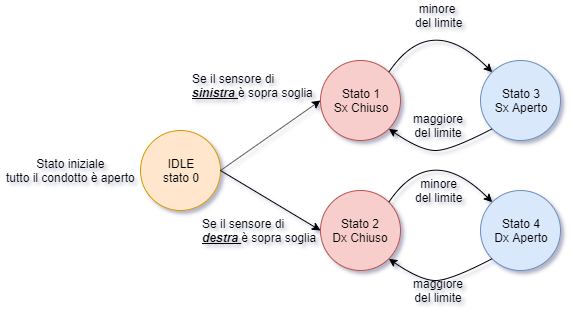

The diagram above was exported from draw.io. Its source (the exported page's mxGraphModel, read from the mxfile embedded in the PNG):
<mxGraphModel dx="852" dy="494" grid="1" gridSize="10" guides="1" tooltips="1" connect="1" arrows="1" fold="1" page="1" pageScale="1" pageWidth="827" pageHeight="1169" math="0" shadow="0">
  <root>
    <mxCell id="0" />
    <mxCell id="1" parent="0" />
    <mxCell id="uLpRO1X3Jd36_D7yBeKP-1" value="Stato 1&lt;br&gt;Sx Chiuso" style="ellipse;whiteSpace=wrap;html=1;aspect=fixed;fillColor=#f8cecc;strokeColor=#b85450;" parent="1" vertex="1">
      <mxGeometry x="320" y="110" width="80" height="80" as="geometry" />
    </mxCell>
    <mxCell id="uLpRO1X3Jd36_D7yBeKP-9" value="Stato 3&lt;br&gt;Sx Aperto" style="ellipse;whiteSpace=wrap;html=1;aspect=fixed;fillColor=#dae8fc;strokeColor=#6c8ebf;" parent="1" vertex="1">
      <mxGeometry x="480" y="110" width="80" height="80" as="geometry" />
    </mxCell>
    <mxCell id="uLpRO1X3Jd36_D7yBeKP-2" value="Stato 2&lt;br&gt;Dx Chiuso" style="ellipse;whiteSpace=wrap;html=1;aspect=fixed;fillColor=#f8cecc;strokeColor=#b85450;" parent="1" vertex="1">
      <mxGeometry x="320" y="240" width="80" height="80" as="geometry" />
    </mxCell>
    <mxCell id="uLpRO1X3Jd36_D7yBeKP-11" value="Stato 4&lt;br&gt;Dx Aperto" style="ellipse;whiteSpace=wrap;html=1;aspect=fixed;fillColor=#dae8fc;strokeColor=#6c8ebf;" parent="1" vertex="1">
      <mxGeometry x="480" y="240" width="80" height="80" as="geometry" />
    </mxCell>
    <mxCell id="uLpRO1X3Jd36_D7yBeKP-4" value="IDLE&lt;br&gt;stato 0" style="ellipse;whiteSpace=wrap;html=1;aspect=fixed;fillColor=#ffe6cc;strokeColor=#d79b00;" parent="1" vertex="1">
      <mxGeometry x="140" y="180" width="80" height="80" as="geometry" />
    </mxCell>
    <mxCell id="uLpRO1X3Jd36_D7yBeKP-13" value="" style="endArrow=classic;html=1;exitX=1;exitY=0.5;exitDx=0;exitDy=0;entryX=0;entryY=0.5;entryDx=0;entryDy=0;" parent="1" source="uLpRO1X3Jd36_D7yBeKP-4" target="uLpRO1X3Jd36_D7yBeKP-1" edge="1">
      <mxGeometry width="50" height="50" relative="1" as="geometry">
        <mxPoint x="220" y="180" as="sourcePoint" />
        <mxPoint x="270" y="130" as="targetPoint" />
      </mxGeometry>
    </mxCell>
    <mxCell id="uLpRO1X3Jd36_D7yBeKP-14" value="" style="endArrow=classic;html=1;exitX=1;exitY=0.5;exitDx=0;exitDy=0;entryX=0;entryY=0.5;entryDx=0;entryDy=0;" parent="1" source="uLpRO1X3Jd36_D7yBeKP-4" target="uLpRO1X3Jd36_D7yBeKP-2" edge="1">
      <mxGeometry width="50" height="50" relative="1" as="geometry">
        <mxPoint x="220" y="350" as="sourcePoint" />
        <mxPoint x="270" y="300" as="targetPoint" />
      </mxGeometry>
    </mxCell>
    <mxCell id="uLpRO1X3Jd36_D7yBeKP-15" value="Se il sensore di&amp;nbsp;&lt;br&gt;&lt;b&gt;&lt;i&gt;&lt;u&gt;sinistra &lt;/u&gt;&lt;/i&gt;&lt;/b&gt;è sopra soglia" style="text;html=1;align=left;verticalAlign=middle;resizable=0;points=[];;autosize=1;" parent="1" vertex="1">
      <mxGeometry x="190" y="120" width="140" height="30" as="geometry" />
    </mxCell>
    <mxCell id="uLpRO1X3Jd36_D7yBeKP-16" value="Se il sensore di&amp;nbsp;&lt;br&gt;&lt;b&gt;&lt;i&gt;&lt;u&gt;destra&amp;nbsp;&lt;/u&gt;&lt;/i&gt;&lt;/b&gt;è sopra soglia" style="text;html=1;" parent="1" vertex="1">
      <mxGeometry x="200" y="260" width="120" height="30" as="geometry" />
    </mxCell>
    <mxCell id="uLpRO1X3Jd36_D7yBeKP-18" value="" style="curved=1;endArrow=classic;html=1;exitX=1;exitY=0;exitDx=0;exitDy=0;" parent="1" source="uLpRO1X3Jd36_D7yBeKP-1" target="uLpRO1X3Jd36_D7yBeKP-9" edge="1">
      <mxGeometry width="50" height="50" relative="1" as="geometry">
        <mxPoint x="410" y="100" as="sourcePoint" />
        <mxPoint x="460" y="50" as="targetPoint" />
        <Array as="points">
          <mxPoint x="430" y="60" />
        </Array>
      </mxGeometry>
    </mxCell>
    <mxCell id="uLpRO1X3Jd36_D7yBeKP-19" value="minore &lt;br&gt;del limite" style="text;html=1;align=center;verticalAlign=middle;resizable=0;points=[];;autosize=1;" parent="1" vertex="1">
      <mxGeometry x="408" y="50" width="60" height="30" as="geometry" />
    </mxCell>
    <mxCell id="uLpRO1X3Jd36_D7yBeKP-20" value="" style="curved=1;endArrow=classic;html=1;exitX=0;exitY=1;exitDx=0;exitDy=0;entryX=1;entryY=1;entryDx=0;entryDy=0;" parent="1" source="uLpRO1X3Jd36_D7yBeKP-9" target="uLpRO1X3Jd36_D7yBeKP-1" edge="1">
      <mxGeometry width="50" height="50" relative="1" as="geometry">
        <mxPoint x="400" y="230" as="sourcePoint" />
        <mxPoint x="450" y="180" as="targetPoint" />
        <Array as="points">
          <mxPoint x="450" y="200" />
          <mxPoint x="420" y="200" />
        </Array>
      </mxGeometry>
    </mxCell>
    <mxCell id="uLpRO1X3Jd36_D7yBeKP-21" value="maggiore&lt;br&gt;del limite" style="text;html=1;align=center;verticalAlign=middle;resizable=0;points=[];;autosize=1;" parent="1" vertex="1">
      <mxGeometry x="403" y="160" width="70" height="30" as="geometry" />
    </mxCell>
    <mxCell id="uLpRO1X3Jd36_D7yBeKP-22" value="Stato iniziale&lt;br&gt;tutto il condotto è aperto" style="text;html=1;align=center;verticalAlign=middle;resizable=0;points=[];;autosize=1;" parent="1" vertex="1">
      <mxGeometry y="205" width="140" height="30" as="geometry" />
    </mxCell>
    <mxCell id="uLpRO1X3Jd36_D7yBeKP-23" value="" style="curved=1;endArrow=classic;html=1;exitX=1;exitY=0;exitDx=0;exitDy=0;" parent="1" edge="1">
      <mxGeometry width="50" height="50" relative="1" as="geometry">
        <mxPoint x="388.2842712474619" y="251.7157287525381" as="sourcePoint" />
        <mxPoint x="491.71572875253787" y="251.71572875253787" as="targetPoint" />
        <Array as="points">
          <mxPoint x="430" y="190" />
        </Array>
      </mxGeometry>
    </mxCell>
    <mxCell id="uLpRO1X3Jd36_D7yBeKP-24" value="minore&lt;br&gt;del limite" style="text;html=1;align=center;verticalAlign=middle;resizable=0;points=[];;autosize=1;" parent="1" vertex="1">
      <mxGeometry x="408" y="225" width="60" height="30" as="geometry" />
    </mxCell>
    <mxCell id="uLpRO1X3Jd36_D7yBeKP-25" value="" style="curved=1;endArrow=classic;html=1;entryX=1;entryY=1;entryDx=0;entryDy=0;" parent="1" edge="1">
      <mxGeometry width="50" height="50" relative="1" as="geometry">
        <mxPoint x="492" y="308" as="sourcePoint" />
        <mxPoint x="388.2842712474619" y="308.2842712474619" as="targetPoint" />
        <Array as="points">
          <mxPoint x="450" y="330" />
          <mxPoint x="420" y="330" />
        </Array>
      </mxGeometry>
    </mxCell>
    <mxCell id="uLpRO1X3Jd36_D7yBeKP-26" value="maggiore&lt;br&gt;del limite" style="text;html=1;align=center;verticalAlign=middle;resizable=0;points=[];;autosize=1;" parent="1" vertex="1">
      <mxGeometry x="403" y="325" width="70" height="30" as="geometry" />
    </mxCell>
  </root>
</mxGraphModel>